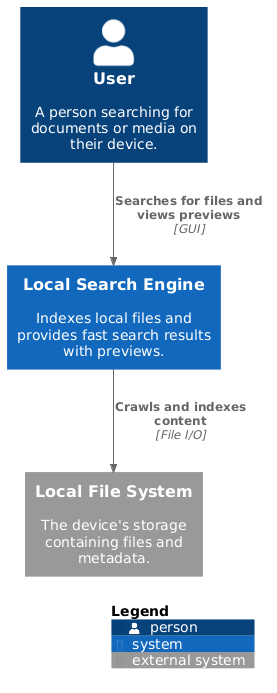

The diagram above was rendered by PlantUML. Its source (embedded in the PNG):
@startuml
!include https://raw.githubusercontent.com/plantuml-stdlib/C4-PlantUML/master/C4_Container.puml

Person(user, "User", "A person searching for documents or media on their device.")
System(searchEngine, "Local Search Engine", "Indexes local files and provides fast search results with previews.")
System_Ext(fileSystem, "Local File System", "The device's storage containing files and metadata.")

Rel(user, searchEngine, "Searches for files and views previews", "GUI")
Rel(searchEngine, fileSystem, "Crawls and indexes content", "File I/O")

SHOW_LEGEND()
@enduml